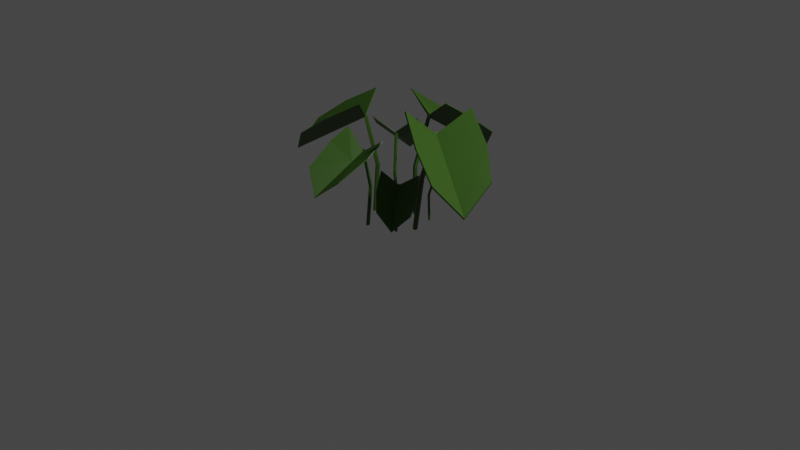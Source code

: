 # Source: Anthurium.blend  (saved by Blender 2.90.8; exported with 4.5.12 LTS)
import bpy
from mathutils import Matrix  # noqa: F401  (used for matrix-valued properties, if any)

bpy.ops.wm.read_factory_settings(use_empty=True)
scene = bpy.context.scene
scene.name = 'Scene'

# ---- collections
col_collection = bpy.data.collections.new('Collection'); scene.collection.children.link(col_collection)

# ---- materials (node trees are filled in below, after node groups)
mat_anthurium_green = bpy.data.materials.new('Anthurium_green')
mat_anthurium_green.use_transparent_shadow = False

# ---- material node trees
mat_anthurium_green.use_nodes = True; mat_anthurium_green.node_tree.nodes.clear()
_N = mat_anthurium_green.node_tree.nodes; _L = mat_anthurium_green.node_tree.links
n0 = _N.new('ShaderNodeBsdfPrincipled'); n0.name = 'Principled BSDF'; n0.location = (10, 300)
n0.distribution = 'GGX'
n0.subsurface_method = 'BURLEY'
n0.inputs[0].default_value = (0.03689, 0.1046, 0.006512, 1.0)
n0.inputs[3].default_value = 1.45
n0.inputs[27].default_value = (0.0, 0.0, 0.0, 1.0)
n0.inputs[28].default_value = 1.0
n1 = _N.new('ShaderNodeOutputMaterial'); n1.name = 'Material Output'; n1.location = (300, 300)
_L.new(n0.outputs[0], n1.inputs[0])
n1.is_active_output = True

# ---- world
world_world = bpy.data.worlds.new('World'); scene.world = world_world
world_world.use_nodes = True; world_world.node_tree.nodes.clear()
_N = world_world.node_tree.nodes; _L = world_world.node_tree.links
n0 = _N.new('ShaderNodeOutputWorld'); n0.name = 'World Output'; n0.location = (300, 300)
n1 = _N.new('ShaderNodeBackground'); n1.name = 'Background'; n1.location = (10, 300)
n1.inputs[0].default_value = (0.05088, 0.05088, 0.05088, 1.0)
_L.new(n1.outputs[0], n0.inputs[0])
n0.is_active_output = True
world_world.color = (0.05088, 0.05088, 0.05088)
world_world.use_sun_shadow = False
world_world.sun_shadow_jitter_overblur = 0.0

# ---- cameras
cam_camera = bpy.data.cameras.new('Camera')
cam_camera.clip_end = 100.0
cam_camera.ortho_scale = 7.314

# ---- lights
light_light = bpy.data.lights.new('Light', 'POINT')
light_light.transmission_factor = 0.0
light_light.energy = 1000.0
light_light.shadow_soft_size = 0.1
light_light.shadow_maximum_resolution = 0.006
light_light.use_absolute_resolution = True

# ---- meshes
me_plane_004 = bpy.data.meshes.new('Plane.004')
me_plane_004.from_pydata([(0.6767, 0.2944, 1.307), (1.234, -0.003307, 0.8195), (0.9982, 0.1697, 1.066), (0.4395, -0.3357, 1.367), (1.024, -0.5616, 0.8727), (0.5488, -0.04044, 1.092), (1.224, -0.3461, 0.5535), (0.7484, -0.4939, 1.129), (0.8174, -0.162, 0.878), (0.6745, 0.3015, 1.291), (1.231, 0.001798, 0.8028), (0.9982, 0.1774, 1.05), (0.4329, -0.3404, 1.352), (1.018, -0.5644, 0.8568), (0.5428, -0.03873, 1.076), (1.22, -0.345, 0.5362), (0.7429, -0.5005, 1.115), (0.8125, -0.1608, 0.8609), (0.2926, -0.04753, -0.006088), (0.2848, -0.01728, -0.00413), (0.2546, -0.01552, 0.003535), (0.2436, -0.04468, 0.006315), (0.2671, -0.06447, 0.0003674), (0.5565, -0.0443, 1.07), (0.557, -0.01628, 1.081), (0.5432, -0.01893, 1.108), (0.5322, -0.04809, 1.111), (0.5392, -0.06347, 1.086), (0.3257, -0.03333, 0.5588), (0.3023, -0.01355, 0.5647), (0.3132, 0.01561, 0.5619), (0.3435, 0.01385, 0.5543), (0.3512, -0.0164, 0.5523), (-0.2793, -0.2715, 1.231), (-0.8033, -0.5863, 0.8598), (-0.5472, -0.4711, 1.057), (-0.5981, 0.2416, 1.19), (-1.086, -0.1316, 0.8232), (-0.4523, -0.041, 0.9922), (-1.047, -0.4426, 0.593), (-0.883, 0.06938, 1.013), (-0.6887, -0.2007, 0.8335), (-0.2732, -0.2748, 1.227), (-0.798, -0.588, 0.8542), (-0.5418, -0.4761, 1.052), (-0.598, 0.248, 1.184), (-1.085, -0.1269, 0.817), (-0.448, -0.03875, 0.9865), (-1.044, -0.4412, 0.5863), (-0.8848, 0.07596, 1.008), (-0.6853, -0.1991, 0.8269), (-0.3384, -0.05056, -0.002601), (-0.3126, -0.06102, 0.000746), (-0.2947, -0.03953, 0.003062), (-0.3095, -0.01578, 0.001146), (-0.3365, -0.0226, -0.002354), (-0.4595, -0.04631, 0.9829), (-0.4396, -0.05971, 0.9952), (-0.4335, -0.04401, 1.016), (-0.4482, -0.02026, 1.014), (-0.4634, -0.02128, 0.9921), (-0.3358, 0.01831, 0.4997), (-0.3089, 0.02512, 0.5032), (-0.2941, 0.001373, 0.5052), (-0.3119, -0.02012, 0.5028), (-0.3377, -0.009651, 0.4995), (-0.3057, 0.4585, 1.202), (-0.1373, 1.025, 0.7817), (-0.312, 0.6926, 1.036), (0.2968, 0.3413, 1.234), (0.3966, 0.9216, 0.8101), (0.008501, 0.4056, 1.021), (0.1646, 1.081, 0.5594), (0.4099, 0.5641, 1.071), (0.04413, 0.5606, 0.9153), (-0.3119, 0.4557, 1.197), (-0.1415, 1.022, 0.7758), (-0.3191, 0.6907, 1.031), (0.3019, 0.3363, 1.23), (0.3998, 0.9168, 0.8046), (0.007743, 0.4002, 0.9902), (0.1642, 1.077, 0.5272), (0.4163, 0.5599, 1.067), (0.04348, 0.5559, 0.8836), (0.02669, 0.2258, -0.004538), (0.000838, 0.2141, -0.002604), (0.004119, 0.1863, 0.002928), (0.032, 0.1809, 0.004414), (0.04596, 0.2053, -0.0002), (0.01048, 0.4136, 0.9855), (-0.01441, 0.4092, 0.9959), (-0.009238, 0.396, 1.019), (0.01865, 0.3906, 1.021), (0.03071, 0.4004, 0.9983), (0.02321, 0.2281, 0.5101), (0.009255, 0.2038, 0.5147), (-0.01863, 0.2092, 0.5132), (-0.02191, 0.2369, 0.5077), (0.003946, 0.2486, 0.5057), (0.1609, -0.3687, 0.995), (0.1135, -0.8816, 0.7069), (0.1773, -0.5733, 0.8822), (-0.3386, -0.3588, 1.01), (-0.3291, -0.8728, 0.7204), (-0.09482, -0.3901, 0.8231), (-0.1162, -0.9917, 0.5117), (-0.3699, -0.5624, 0.8989), (-0.09974, -0.5281, 0.7517), (0.1655, -0.366, 0.9908), (0.1165, -0.8789, 0.7018), (0.1824, -0.5713, 0.878), (-0.3433, -0.3559, 1.006), (-0.3323, -0.87, 0.7155), (-0.09489, -0.3862, 0.8182), (-0.1164, -0.989, 0.506), (-0.3751, -0.5602, 0.895), (-0.09983, -0.5248, 0.7463), (-0.1189, -0.3397, -0.001537), (-0.09986, -0.3265, -0.001045), (-0.1065, -0.3045, 0.0008914), (-0.1296, -0.304, 0.001596), (-0.1373, -0.3258, 9.494e-05), (-0.09511, -0.3977, 0.8156), (-0.07598, -0.3897, 0.8237), (-0.08236, -0.3779, 0.8413), (-0.1055, -0.3774, 0.842), (-0.1134, -0.3889, 0.8248), (-0.124, -0.2948, 0.4145), (-0.1164, -0.273, 0.416), (-0.09327, -0.2735, 0.4153), (-0.08662, -0.2955, 0.4134), (-0.1056, -0.3087, 0.4129), (-0.565, 0.1641, 0.9091), (-0.7585, 0.5673, 0.5765), (-0.6693, 0.3152, 0.7642), (-0.1806, 0.4031, 0.9328), (-0.4179, 0.7791, 0.5974), (-0.3687, 0.2932, 0.7566), (-0.6234, 0.7491, 0.3936), (-0.2481, 0.577, 0.7902), (-0.4271, 0.4073, 0.6561), (-0.5669, 0.1595, 0.9055), (-0.7591, 0.5634, 0.5721), (-0.6719, 0.3109, 0.7605), (-0.1754, 0.403, 0.9296), (-0.4137, 0.7781, 0.5934), (-0.3664, 0.2899, 0.7526), (-0.6216, 0.7467, 0.3888), (-0.2428, 0.5776, 0.787), (-0.4251, 0.4044, 0.6516), (-0.2686, 0.2174, -0.003346), (-0.2767, 0.1982, -0.001921), (-0.261, 0.1848, 0.002159), (-0.2432, 0.1959, 0.003255), (-0.2479, 0.216, -0.0001475), (-0.3716, 0.3158, 0.7314), (-0.3828, 0.2991, 0.7321), (-0.3734, 0.2877, 0.7457), (-0.3557, 0.2973, 0.7514), (-0.354, 0.3146, 0.7412), (-0.2717, 0.217, 0.3762), (-0.267, 0.1968, 0.3796), (-0.2848, 0.1858, 0.3785), (-0.3004, 0.1991, 0.3744), (-0.2923, 0.2184, 0.373), (0.1595, 0.3594, 0.6748), (0.4118, 0.5798, 0.4645), (0.2435, 0.464, 0.5934), (0.3921, 0.1183, 0.6706), (0.6178, 0.3662, 0.4608), (0.2834, 0.2482, 0.5516), (0.5641, 0.523, 0.3237), (0.4983, 0.1999, 0.5888), (0.3478, 0.3113, 0.4993), (0.1559, 0.3603, 0.6696), (0.4088, 0.58, 0.4586), (0.24, 0.4655, 0.5881), (0.3928, 0.1147, 0.6653), (0.6178, 0.3633, 0.4549), (0.2813, 0.2463, 0.5458), (0.5627, 0.5217, 0.3173), (0.4995, 0.1964, 0.5834), (0.346, 0.3096, 0.4932), (0.2353, 0.2116, -0.001662), (0.2201, 0.2143, -0.0003564), (0.2129, 0.2007, 0.001442), (0.2237, 0.1895, 0.001247), (0.2375, 0.1963, -0.0006705), (0.2867, 0.2517, 0.5437), (0.2742, 0.2569, 0.5499), (0.2724, 0.2483, 0.5619), (0.2832, 0.2372, 0.5617), (0.2916, 0.2389, 0.5496), (0.2345, 0.1885, 0.2779), (0.2207, 0.1818, 0.2798), (0.2099, 0.1929, 0.28), (0.2171, 0.2065, 0.2782), (0.2323, 0.2038, 0.2769), (0.4813, -0.1949, 0.6958), (0.6526, -0.4709, 0.4167), (0.5933, -0.3331, 0.5569), (0.2038, -0.4263, 0.7274), (0.4067, -0.6759, 0.4447), (0.3286, -0.3118, 0.5806), (0.5517, -0.6217, 0.2707), (0.301, -0.5768, 0.5902), (0.4173, -0.435, 0.4574), (0.4821, -0.1909, 0.6846), (0.6524, -0.4675, 0.405), (0.5952, -0.3294, 0.5456), (0.1994, -0.4266, 0.7168), (0.403, -0.6754, 0.4334), (0.3262, -0.3093, 0.5693), (0.5497, -0.6198, 0.2587), (0.2967, -0.5783, 0.5797), (0.4152, -0.433, 0.4455), (0.1884, -0.2223, -0.004005), (0.1929, -0.2062, -0.002422), (0.1794, -0.1975, 0.002508), (0.1666, -0.2082, 0.003972), (0.1721, -0.2235, -5.339e-05), (0.331, -0.3154, 0.5658), (0.3388, -0.3027, 0.5719), (0.3322, -0.3009, 0.5864), (0.3193, -0.3116, 0.5879), (0.3181, -0.3201, 0.5743), (0.2175, -0.2373, 0.2979), (0.212, -0.2219, 0.3019), (0.2248, -0.2112, 0.3005), (0.2383, -0.2199, 0.2955), (0.2338, -0.236, 0.2939)], [], [(7, 4, 6, 8), (3, 7, 8, 5), (11, 17, 14, 9), (0, 2, 11, 9), (13, 16, 17, 15), (17, 16, 12, 14), (5, 0, 9, 14), (3, 5, 14, 12), (2, 1, 10, 11), (7, 3, 12, 16), (4, 7, 16, 13), (1, 6, 15, 10), (5, 8, 2, 0), (6, 4, 13, 15), (10, 15, 17, 11), (2, 8, 6, 1), (19, 18, 22, 21, 20), (24, 25, 26, 27, 23), (29, 28, 27, 26), (31, 30, 25, 24), (28, 32, 23, 27), (30, 29, 26, 25), (32, 31, 24, 23), (18, 19, 31, 32), (20, 21, 29, 30), (22, 18, 32, 28), (19, 20, 30, 31), (21, 22, 28, 29), (40, 37, 39, 41), (50, 49, 45, 47), (33, 35, 44, 42), (48, 50, 44, 43), (46, 49, 50, 48), (38, 33, 42, 47), (36, 38, 47, 45), (35, 34, 43, 44), (40, 36, 45, 49), (41, 35, 33, 38), (37, 40, 49, 46), (34, 39, 48, 43), (36, 40, 41, 38), (39, 37, 46, 48), (44, 50, 47, 42), (34, 35, 41, 39), (52, 51, 55, 54, 53), (57, 58, 59, 60, 56), (62, 61, 60, 59), (64, 63, 58, 57), (61, 65, 56, 60), (63, 62, 59, 58), (65, 64, 57, 56), (51, 52, 64, 65), (53, 54, 62, 63), (55, 51, 65, 61), (52, 53, 63, 64), (54, 55, 61, 62), (67, 68, 74, 72), (69, 73, 74, 71), (73, 70, 72, 74), (75, 77, 83, 80), (77, 76, 81, 83), (78, 80, 83, 82), (68, 67, 76, 77), (79, 82, 83, 81), (71, 66, 75, 80), (66, 68, 77, 75), (67, 72, 81, 76), (70, 73, 82, 79), (69, 71, 80, 78), (73, 69, 78, 82), (72, 70, 79, 81), (66, 71, 74, 68), (85, 84, 88, 87, 86), (90, 91, 92, 93, 89), (95, 94, 93, 92), (97, 96, 91, 90), (94, 98, 89, 93), (96, 95, 92, 91), (98, 97, 90, 89), (84, 85, 97, 98), (86, 87, 95, 96), (88, 84, 98, 94), (85, 86, 96, 97), (87, 88, 94, 95), (110, 116, 113, 108), (107, 105, 100, 101), (107, 106, 103, 105), (111, 113, 116, 115), (104, 99, 108, 113), (114, 116, 110, 109), (101, 100, 109, 110), (114, 112, 115, 116), (102, 104, 113, 111), (99, 101, 110, 108), (103, 106, 115, 112), (100, 105, 114, 109), (99, 104, 107, 101), (106, 102, 111, 115), (105, 103, 112, 114), (102, 106, 107, 104), (118, 117, 121, 120, 119), (123, 124, 125, 126, 122), (128, 127, 126, 125), (130, 129, 124, 123), (127, 131, 122, 126), (129, 128, 125, 124), (131, 130, 123, 122), (117, 118, 130, 131), (119, 120, 128, 129), (121, 117, 131, 127), (118, 119, 129, 130), (120, 121, 127, 128), (143, 149, 146, 141), (140, 138, 133, 134), (134, 133, 142, 143), (140, 139, 136, 138), (144, 146, 149, 148), (137, 132, 141, 146), (147, 149, 143, 142), (148, 149, 147, 145), (135, 137, 146, 144), (132, 134, 143, 141), (136, 139, 148, 145), (133, 138, 147, 142), (132, 137, 140, 134), (139, 135, 144, 148), (135, 139, 140, 137), (136, 145, 147, 138), (151, 150, 154, 153, 152), (156, 157, 158, 159, 155), (161, 160, 159, 158), (163, 162, 157, 156), (160, 164, 155, 159), (162, 161, 158, 157), (164, 163, 156, 155), (150, 151, 163, 164), (152, 153, 161, 162), (154, 150, 164, 160), (151, 152, 162, 163), (153, 154, 160, 161), (171, 173, 172, 169), (176, 182, 179, 174), (173, 171, 166, 167), (177, 179, 182, 181), (182, 180, 178, 181), (170, 165, 174, 179), (180, 182, 176, 175), (168, 170, 179, 177), (167, 166, 175, 176), (165, 167, 176, 174), (169, 172, 181, 178), (166, 171, 180, 175), (165, 170, 173, 167), (172, 168, 177, 181), (171, 169, 178, 180), (168, 172, 173, 170), (184, 183, 187, 186, 185), (189, 190, 191, 192, 188), (194, 193, 192, 191), (196, 195, 190, 189), (193, 197, 188, 192), (195, 194, 191, 190), (197, 196, 189, 188), (183, 184, 196, 197), (185, 186, 194, 195), (187, 183, 197, 193), (184, 185, 195, 196), (186, 187, 193, 194), (205, 202, 204, 206), (201, 205, 206, 203), (209, 215, 212, 207), (198, 200, 209, 207), (211, 214, 215, 213), (215, 214, 210, 212), (203, 198, 207, 212), (201, 203, 212, 210), (200, 199, 208, 209), (205, 201, 210, 214), (202, 205, 214, 211), (199, 204, 213, 208), (203, 206, 200, 198), (204, 202, 211, 213), (208, 213, 215, 209), (200, 206, 204, 199), (217, 216, 220, 219, 218), (222, 223, 224, 225, 221), (227, 226, 225, 224), (229, 228, 223, 222), (226, 230, 221, 225), (228, 227, 224, 223), (230, 229, 222, 221), (216, 217, 229, 230), (218, 219, 227, 228), (220, 216, 230, 226), (217, 218, 228, 229), (219, 220, 226, 227)])
_uv = me_plane_004.uv_layers.new(name='UVMap')
_uv.uv.foreach_set('vector', [0.0, 0.3333, 0.0, 1.0, 0.5, 1.0, 0.5, 0.3333, 0.0, 0.0, 0.0, 0.3333, 0.5, 0.3333, 0.5, 0.0, 0.0, 0.3333, 0.5, 0.3333, 0.5, 0.0, 0.0, 0.0, 0.0, 0.0, 0.0, 0.3333, 0.0, 0.3333, 0.0, 0.0, 0.0, 1.0, 0.0, 0.3333, 0.5, 0.3333, 0.5, 1.0, 0.5, 0.3333, 0.0, 0.3333, 0.0, 0.0, 0.5, 0.0, 0.5, 0.0, 0.0, 0.0, 0.0, 0.0, 0.5, 0.0, 0.0, 0.0, 0.5, 0.0, 0.5, 0.0, 0.0, 0.0, 0.0, 0.3333, 0.0, 1.0, 0.0, 1.0, 0.0, 0.3333, 0.0, 0.3333, 0.0, 0.0, 0.0, 0.0, 0.0, 0.3333, 0.0, 1.0, 0.0, 0.3333, 0.0, 0.3333, 0.0, 1.0, 0.0, 1.0, 0.5, 1.0, 0.5, 1.0, 0.0, 1.0, 0.5, 0.0, 0.5, 0.3333, 0.0, 0.3333, 0.0, 0.0, 0.5, 1.0, 0.0, 1.0, 0.0, 1.0, 0.5, 1.0, 0.0, 1.0, 0.5, 1.0, 0.5, 0.3333, 0.0, 0.3333, 0.0, 0.3333, 0.5, 0.3333, 0.5, 1.0, 0.0, 1.0, 0.0, 0.0, 0.0, 0.0, 0.0, 0.0, 0.0, 0.0, 0.0, 0.0, 0.0, 0.0, 0.0, 0.0, 0.0, 0.0, 0.0, 0.0, 0.0, 0.0, 0.0, 0.0, 0.0, 0.0, 0.0, 0.0, 0.0, 0.0, 0.0, 0.0, 0.0, 0.0, 0.0, 0.0, 0.0, 0.0, 0.0, 0.0, 0.0, 0.0, 0.0, 0.0, 0.0, 0.0, 0.0, 0.0, 0.0, 0.0, 0.0, 0.0, 0.0, 0.0, 0.0, 0.0, 0.0, 0.0, 0.0, 0.0, 0.0, 0.0, 0.0, 0.0, 0.0, 0.0, 0.0, 0.0, 0.0, 0.0, 0.0, 0.0, 0.0, 0.0, 0.0, 0.0, 0.0, 0.0, 0.0, 0.0, 0.0, 0.0, 0.0, 0.0, 0.0, 0.0, 0.0, 0.0, 0.0, 0.0, 0.0, 0.0, 0.0, 0.0, 0.0, 0.0, 0.0, 0.0, 0.0, 0.0, 0.0, 0.0, 0.0, 0.3333, 0.0, 1.0, 0.5, 1.0, 0.5, 0.3333, 0.5, 0.3333, 0.0, 0.3333, 0.0, 0.0, 0.5, 0.0, 0.0, 0.0, 0.0, 0.3333, 0.0, 0.3333, 0.0, 0.0, 0.5, 1.0, 0.5, 0.3333, 0.0, 0.3333, 0.0, 1.0, 0.0, 1.0, 0.0, 0.3333, 0.5, 0.3333, 0.5, 1.0, 0.5, 0.0, 0.0, 0.0, 0.0, 0.0, 0.5, 0.0, 0.0, 0.0, 0.5, 0.0, 0.5, 0.0, 0.0, 0.0, 0.0, 0.3333, 0.0, 1.0, 0.0, 1.0, 0.0, 0.3333, 0.0, 0.3333, 0.0, 0.0, 0.0, 0.0, 0.0, 0.3333, 0.5, 0.3333, 0.0, 0.3333, 0.0, 0.0, 0.5, 0.0, 0.0, 1.0, 0.0, 0.3333, 0.0, 0.3333, 0.0, 1.0, 0.0, 1.0, 0.5, 1.0, 0.5, 1.0, 0.0, 1.0, 0.0, 0.0, 0.0, 0.3333, 0.5, 0.3333, 0.5, 0.0, 0.5, 1.0, 0.0, 1.0, 0.0, 1.0, 0.5, 1.0, 0.0, 0.3333, 0.5, 0.3333, 0.5, 0.0, 0.0, 0.0, 0.0, 1.0, 0.0, 0.3333, 0.5, 0.3333, 0.5, 1.0, 0.0, 0.0, 0.0, 0.0, 0.0, 0.0, 0.0, 0.0, 0.0, 0.0, 0.0, 0.0, 0.0, 0.0, 0.0, 0.0, 0.0, 0.0, 0.0, 0.0, 0.0, 0.0, 0.0, 0.0, 0.0, 0.0, 0.0, 0.0, 0.0, 0.0, 0.0, 0.0, 0.0, 0.0, 0.0, 0.0, 0.0, 0.0, 0.0, 0.0, 0.0, 0.0, 0.0, 0.0, 0.0, 0.0, 0.0, 0.0, 0.0, 0.0, 0.0, 0.0, 0.0, 0.0, 0.0, 0.0, 0.0, 0.0, 0.0, 0.0, 0.0, 0.0, 0.0, 0.0, 0.0, 0.0, 0.0, 0.0, 0.0, 0.0, 0.0, 0.0, 0.0, 0.0, 0.0, 0.0, 0.0, 0.0, 0.0, 0.0, 0.0, 0.0, 0.0, 0.0, 0.0, 0.0, 0.0, 0.0, 0.0, 0.0, 0.0, 0.0, 0.0, 0.0, 0.0, 0.0, 0.0, 0.0, 0.0, 0.0, 0.0, 1.0, 0.0, 0.1473, 0.5, 0.1473, 0.5, 1.0, 0.0, 0.0, 0.0, 0.1473, 0.5, 0.1473, 0.5, 0.0, 0.0, 0.1473, 0.0, 1.0, 0.5, 1.0, 0.5, 0.1473, 0.0, 0.0, 0.0, 0.1473, 0.5, 0.1473, 0.5, 0.0, 0.0, 0.1473, 0.0, 1.0, 0.5, 1.0, 0.5, 0.1473, 0.0, 0.0, 0.5, 0.0, 0.5, 0.1473, 0.0, 0.1473, 0.0, 0.1473, 0.0, 1.0, 0.0, 1.0, 0.0, 0.1473, 0.0, 1.0, 0.0, 0.1473, 0.5, 0.1473, 0.5, 1.0, 0.5, 0.0, 0.0, 0.0, 0.0, 0.0, 0.5, 0.0, 0.0, 0.0, 0.0, 0.1473, 0.0, 0.1473, 0.0, 0.0, 0.0, 1.0, 0.5, 1.0, 0.5, 1.0, 0.0, 1.0, 0.0, 1.0, 0.0, 0.1473, 0.0, 0.1473, 0.0, 1.0, 0.0, 0.0, 0.5, 0.0, 0.5, 0.0, 0.0, 0.0, 0.0, 0.1473, 0.0, 0.0, 0.0, 0.0, 0.0, 0.1473, 0.5, 1.0, 0.0, 1.0, 0.0, 1.0, 0.5, 1.0, 0.0, 0.0, 0.5, 0.0, 0.5, 0.1473, 0.0, 0.1473, 0.0, 0.0, 0.0, 0.0, 0.0, 0.0, 0.0, 0.0, 0.0, 0.0, 0.0, 0.0, 0.0, 0.0, 0.0, 0.0, 0.0, 0.0, 0.0, 0.0, 0.0, 0.0, 0.0, 0.0, 0.0, 0.0, 0.0, 0.0, 0.0, 0.0, 0.0, 0.0, 0.0, 0.0, 0.0, 0.0, 0.0, 0.0, 0.0, 0.0, 0.0, 0.0, 0.0, 0.0, 0.0, 0.0, 0.0, 0.0, 0.0, 0.0, 0.0, 0.0, 0.0, 0.0, 0.0, 0.0, 0.0, 0.0, 0.0, 0.0, 0.0, 0.0, 0.0, 0.0, 0.0, 0.0, 0.0, 0.0, 0.0, 0.0, 0.0, 0.0, 0.0, 0.0, 0.0, 0.0, 0.0, 0.0, 0.0, 0.0, 0.0, 0.0, 0.0, 0.0, 0.0, 0.0, 0.0, 0.0, 0.0, 0.0, 0.0, 0.0, 0.0, 0.0, 0.0, 0.0, 0.0, 0.0, 0.0, 0.0, 0.0, 0.1473, 0.5, 0.1473, 0.5, 0.0, 0.0, 0.0, 0.5, 0.1473, 0.5, 1.0, 0.0, 1.0, 0.0, 0.1473, 0.5, 0.1473, 0.0, 0.1473, 0.0, 1.0, 0.5, 1.0, 0.0, 0.0, 0.5, 0.0, 0.5, 0.1473, 0.0, 0.1473, 0.5, 0.0, 0.0, 0.0, 0.0, 0.0, 0.5, 0.0, 0.5, 1.0, 0.5, 0.1473, 0.0, 0.1473, 0.0, 1.0, 0.0, 0.1473, 0.0, 1.0, 0.0, 1.0, 0.0, 0.1473, 0.5, 1.0, 0.0, 1.0, 0.0, 0.1473, 0.5, 0.1473, 0.0, 0.0, 0.5, 0.0, 0.5, 0.0, 0.0, 0.0, 0.0, 0.0, 0.0, 0.1473, 0.0, 0.1473, 0.0, 0.0, 0.0, 1.0, 0.0, 0.1473, 0.0, 0.1473, 0.0, 1.0, 0.0, 1.0, 0.5, 1.0, 0.5, 1.0, 0.0, 1.0, 0.0, 0.0, 0.5, 0.0, 0.5, 0.1473, 0.0, 0.1473, 0.0, 0.1473, 0.0, 0.0, 0.0, 0.0, 0.0, 0.1473, 0.5, 1.0, 0.0, 1.0, 0.0, 1.0, 0.5, 1.0, 0.0, 0.0, 0.0, 0.1473, 0.5, 0.1473, 0.5, 0.0, 0.0, 0.0, 0.0, 0.0, 0.0, 0.0, 0.0, 0.0, 0.0, 0.0, 0.0, 0.0, 0.0, 0.0, 0.0, 0.0, 0.0, 0.0, 0.0, 0.0, 0.0, 0.0, 0.0, 0.0, 0.0, 0.0, 0.0, 0.0, 0.0, 0.0, 0.0, 0.0, 0.0, 0.0, 0.0, 0.0, 0.0, 0.0, 0.0, 0.0, 0.0, 0.0, 0.0, 0.0, 0.0, 0.0, 0.0, 0.0, 0.0, 0.0, 0.0, 0.0, 0.0, 0.0, 0.0, 0.0, 0.0, 0.0, 0.0, 0.0, 0.0, 0.0, 0.0, 0.0, 0.0, 0.0, 0.0, 0.0, 0.0, 0.0, 0.0, 0.0, 0.0, 0.0, 0.0, 0.0, 0.0, 0.0, 0.0, 0.0, 0.0, 0.0, 0.0, 0.0, 0.0, 0.0, 0.0, 0.0, 0.0, 0.0, 0.0, 0.0, 0.0, 0.0, 0.0, 0.0, 0.0, 0.0, 0.0, 0.0, 0.0, 0.1473, 0.5, 0.1473, 0.5, 0.0, 0.0, 0.0, 0.5, 0.1473, 0.5, 1.0, 0.0, 1.0, 0.0, 0.1473, 0.0, 0.1473, 0.0, 1.0, 0.0, 1.0, 0.0, 0.1473, 0.5, 0.1473, 0.0, 0.1473, 0.0, 1.0, 0.5, 1.0, 0.0, 0.0, 0.5, 0.0, 0.5, 0.1473, 0.0, 0.1473, 0.5, 0.0, 0.0, 0.0, 0.0, 0.0, 0.5, 0.0, 0.5, 1.0, 0.5, 0.1473, 0.0, 0.1473, 0.0, 1.0, 0.0, 0.1473, 0.5, 0.1473, 0.5, 1.0, 0.0, 1.0, 0.0, 0.0, 0.5, 0.0, 0.5, 0.0, 0.0, 0.0, 0.0, 0.0, 0.0, 0.1473, 0.0, 0.1473, 0.0, 0.0, 0.0, 1.0, 0.0, 0.1473, 0.0, 0.1473, 0.0, 1.0, 0.0, 1.0, 0.5, 1.0, 0.5, 1.0, 0.0, 1.0, 0.0, 0.0, 0.5, 0.0, 0.5, 0.1473, 0.0, 0.1473, 0.0, 0.1473, 0.0, 0.0, 0.0, 0.0, 0.0, 0.1473, 0.0, 0.0, 0.0, 0.1473, 0.5, 0.1473, 0.5, 0.0, 0.0, 1.0, 0.0, 1.0, 0.5, 1.0, 0.5, 1.0, 0.0, 0.0, 0.0, 0.0, 0.0, 0.0, 0.0, 0.0, 0.0, 0.0, 0.0, 0.0, 0.0, 0.0, 0.0, 0.0, 0.0, 0.0, 0.0, 0.0, 0.0, 0.0, 0.0, 0.0, 0.0, 0.0, 0.0, 0.0, 0.0, 0.0, 0.0, 0.0, 0.0, 0.0, 0.0, 0.0, 0.0, 0.0, 0.0, 0.0, 0.0, 0.0, 0.0, 0.0, 0.0, 0.0, 0.0, 0.0, 0.0, 0.0, 0.0, 0.0, 0.0, 0.0, 0.0, 0.0, 0.0, 0.0, 0.0, 0.0, 0.0, 0.0, 0.0, 0.0, 0.0, 0.0, 0.0, 0.0, 0.0, 0.0, 0.0, 0.0, 0.0, 0.0, 0.0, 0.0, 0.0, 0.0, 0.0, 0.0, 0.0, 0.0, 0.0, 0.0, 0.0, 0.0, 0.0, 0.0, 0.0, 0.0, 0.0, 0.0, 0.0, 0.0, 0.0, 0.0, 0.0, 0.0, 0.0, 0.0, 0.5, 1.0, 0.5, 0.1473, 0.0, 0.1473, 0.0, 1.0, 0.0, 0.1473, 0.5, 0.1473, 0.5, 0.0, 0.0, 0.0, 0.5, 0.1473, 0.5, 1.0, 0.0, 1.0, 0.0, 0.1473, 0.0, 0.0, 0.5, 0.0, 0.5, 0.1473, 0.0, 0.1473, 0.5, 0.1473, 0.5, 1.0, 0.0, 1.0, 0.0, 0.1473, 0.5, 0.0, 0.0, 0.0, 0.0, 0.0, 0.5, 0.0, 0.5, 1.0, 0.5, 0.1473, 0.0, 0.1473, 0.0, 1.0, 0.0, 0.0, 0.5, 0.0, 0.5, 0.0, 0.0, 0.0, 0.0, 0.1473, 0.0, 1.0, 0.0, 1.0, 0.0, 0.1473, 0.0, 0.0, 0.0, 0.1473, 0.0, 0.1473, 0.0, 0.0, 0.0, 1.0, 0.0, 0.1473, 0.0, 0.1473, 0.0, 1.0, 0.0, 1.0, 0.5, 1.0, 0.5, 1.0, 0.0, 1.0, 0.0, 0.0, 0.5, 0.0, 0.5, 0.1473, 0.0, 0.1473, 0.0, 0.1473, 0.0, 0.0, 0.0, 0.0, 0.0, 0.1473, 0.5, 1.0, 0.0, 1.0, 0.0, 1.0, 0.5, 1.0, 0.0, 0.0, 0.0, 0.1473, 0.5, 0.1473, 0.5, 0.0, 0.0, 0.0, 0.0, 0.0, 0.0, 0.0, 0.0, 0.0, 0.0, 0.0, 0.0, 0.0, 0.0, 0.0, 0.0, 0.0, 0.0, 0.0, 0.0, 0.0, 0.0, 0.0, 0.0, 0.0, 0.0, 0.0, 0.0, 0.0, 0.0, 0.0, 0.0, 0.0, 0.0, 0.0, 0.0, 0.0, 0.0, 0.0, 0.0, 0.0, 0.0, 0.0, 0.0, 0.0, 0.0, 0.0, 0.0, 0.0, 0.0, 0.0, 0.0, 0.0, 0.0, 0.0, 0.0, 0.0, 0.0, 0.0, 0.0, 0.0, 0.0, 0.0, 0.0, 0.0, 0.0, 0.0, 0.0, 0.0, 0.0, 0.0, 0.0, 0.0, 0.0, 0.0, 0.0, 0.0, 0.0, 0.0, 0.0, 0.0, 0.0, 0.0, 0.0, 0.0, 0.0, 0.0, 0.0, 0.0, 0.0, 0.0, 0.0, 0.0, 0.0, 0.0, 0.0, 0.0, 0.0, 0.0, 0.0, 0.0, 0.0, 0.3333, 0.0, 1.0, 0.5, 1.0, 0.5, 0.3333, 0.0, 0.0, 0.0, 0.3333, 0.5, 0.3333, 0.5, 0.0, 0.0, 0.3333, 0.5, 0.3333, 0.5, 0.0, 0.0, 0.0, 0.0, 0.0, 0.0, 0.3333, 0.0, 0.3333, 0.0, 0.0, 0.0, 1.0, 0.0, 0.3333, 0.5, 0.3333, 0.5, 1.0, 0.5, 0.3333, 0.0, 0.3333, 0.0, 0.0, 0.5, 0.0, 0.5, 0.0, 0.0, 0.0, 0.0, 0.0, 0.5, 0.0, 0.0, 0.0, 0.5, 0.0, 0.5, 0.0, 0.0, 0.0, 0.0, 0.3333, 0.0, 1.0, 0.0, 1.0, 0.0, 0.3333, 0.0, 0.3333, 0.0, 0.0, 0.0, 0.0, 0.0, 0.3333, 0.0, 1.0, 0.0, 0.3333, 0.0, 0.3333, 0.0, 1.0, 0.0, 1.0, 0.5, 1.0, 0.5, 1.0, 0.0, 1.0, 0.5, 0.0, 0.5, 0.3333, 0.0, 0.3333, 0.0, 0.0, 0.5, 1.0, 0.0, 1.0, 0.0, 1.0, 0.5, 1.0, 0.0, 1.0, 0.5, 1.0, 0.5, 0.3333, 0.0, 0.3333, 0.0, 0.3333, 0.5, 0.3333, 0.5, 1.0, 0.0, 1.0, 0.0, 0.0, 0.0, 0.0, 0.0, 0.0, 0.0, 0.0, 0.0, 0.0, 0.0, 0.0, 0.0, 0.0, 0.0, 0.0, 0.0, 0.0, 0.0, 0.0, 0.0, 0.0, 0.0, 0.0, 0.0, 0.0, 0.0, 0.0, 0.0, 0.0, 0.0, 0.0, 0.0, 0.0, 0.0, 0.0, 0.0, 0.0, 0.0, 0.0, 0.0, 0.0, 0.0, 0.0, 0.0, 0.0, 0.0, 0.0, 0.0, 0.0, 0.0, 0.0, 0.0, 0.0, 0.0, 0.0, 0.0, 0.0, 0.0, 0.0, 0.0, 0.0, 0.0, 0.0, 0.0, 0.0, 0.0, 0.0, 0.0, 0.0, 0.0, 0.0, 0.0, 0.0, 0.0, 0.0, 0.0, 0.0, 0.0, 0.0, 0.0, 0.0, 0.0, 0.0, 0.0, 0.0, 0.0, 0.0, 0.0, 0.0, 0.0, 0.0, 0.0, 0.0, 0.0, 0.0, 0.0, 0.0, 0.0, 0.0])
me_plane_004.materials.append(mat_anthurium_green)
me_plane_004.use_remesh_fix_poles = True
me_plane_004.use_remesh_preserve_attributes = False
me_plane_004.use_mirror_vertex_groups = False
me_plane_004.update()

# ---- objects
ob_light = bpy.data.objects.new('Light', light_light)
ob_camera = bpy.data.objects.new('Camera', cam_camera)
ob_empty = bpy.data.objects.new('Empty', None)
ob_anthurium = bpy.data.objects.new('Anthurium', me_plane_004)

# ---- transforms, parenting, visibility, modifiers, constraints
ob_light.location = (4.076, 1.005, 5.904)
ob_light.rotation_euler = (0.6503, 0.05522, 1.866)
ob_light.lock_rotations_4d = False
ob_light.empty_display_type = 'ARROWS'
ob_light.color = (0.0, 0.0, 0.0, 0.0)
ob_light.lineart.crease_threshold = 0.0
ob_camera.location = (7.359, -6.926, 4.958)
ob_camera.rotation_euler = (1.109, 0.0, 0.8149)
ob_camera.lock_rotations_4d = False
ob_camera.empty_display_type = 'ARROWS'
ob_camera.color = (0.0, 0.0, 0.0, 0.0)
ob_camera.display_type = 'WIRE'
ob_camera.lineart.crease_threshold = 0.0
ob_empty.location = (0.000138, 0.5284, 1.457)
ob_empty.empty_display_type = 'IMAGE'
ob_empty.empty_display_size = 5.0
ob_empty.empty_image_depth = 'BACK'
ob_empty.show_empty_image_perspective = False
ob_empty.empty_image_side = 'FRONT'
ob_empty.lineart.crease_threshold = 0.0
ob_anthurium.location = (0.0, 0.0, 0.0)
ob_anthurium.lineart.crease_threshold = 0.0

# ---- collection membership
col_collection.objects.link(ob_light)
col_collection.objects.link(ob_camera)
col_collection.objects.link(ob_empty)
col_collection.objects.link(ob_anthurium)

# ---- scene / render settings (as saved in the file)
scene.camera = ob_camera
scene.frame_start = 1; scene.frame_end = 250; scene.frame_set(1)
scene.render.engine = 'BLENDER_EEVEE_NEXT'
scene.cycles.use_denoising = False
scene.cycles.samples = 128
scene.cycles.sampling_pattern = 'TABULATED_SOBOL'
scene.cycles.use_adaptive_sampling = False
scene.cycles.use_light_tree = False
scene.view_settings.view_transform = 'Filmic'
bpy.context.view_layer.update()
